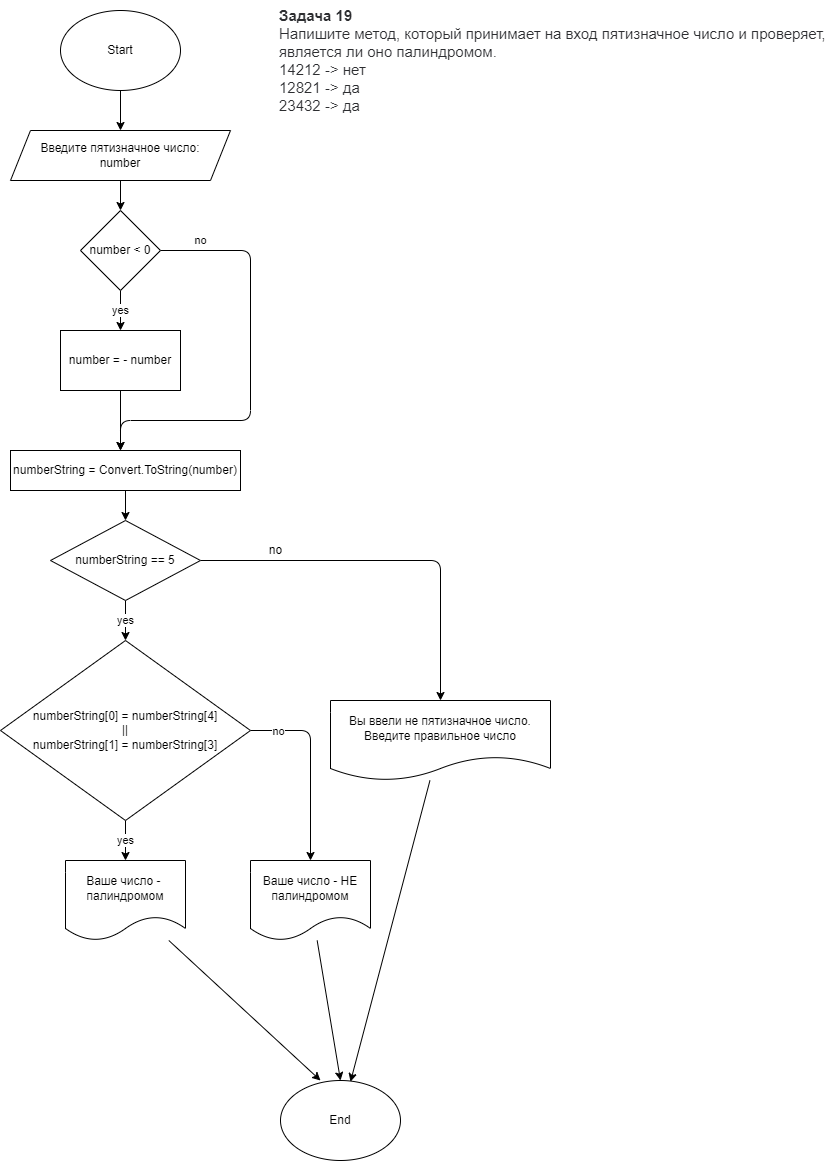

The diagram above was exported from draw.io. Its source (the exported page's mxGraphModel, read from the mxfile embedded in the PNG):
<mxGraphModel dx="1640" dy="650" grid="1" gridSize="10" guides="1" tooltips="1" connect="1" arrows="1" fold="1" page="1" pageScale="1" pageWidth="827" pageHeight="1169" math="0" shadow="0">
  <root>
    <mxCell id="0" />
    <mxCell id="1" parent="0" />
    <mxCell id="5" style="edgeStyle=none;html=1;entryX=0.5;entryY=0;entryDx=0;entryDy=0;" edge="1" parent="1" source="2" target="4">
      <mxGeometry relative="1" as="geometry" />
    </mxCell>
    <mxCell id="2" value="Start" style="ellipse;whiteSpace=wrap;html=1;" vertex="1" parent="1">
      <mxGeometry x="60" y="10" width="120" height="80" as="geometry" />
    </mxCell>
    <mxCell id="3" value="&lt;p style=&quot;box-sizing: border-box; margin: 0px; font-weight: 400; color: rgb(44, 45, 48); font-family: roboto, &amp;quot;san francisco&amp;quot;, &amp;quot;helvetica neue&amp;quot;, helvetica, arial; font-size: 15px; font-style: normal; letter-spacing: normal; text-indent: 0px; text-transform: none; word-spacing: 0px; background-color: rgb(255, 255, 255);&quot;&gt;&lt;strong style=&quot;box-sizing: border-box ; font-weight: 700&quot;&gt;Задача 19&lt;/strong&gt;&lt;/p&gt;&lt;p style=&quot;box-sizing: border-box; margin: 0px; font-weight: 400; color: rgb(44, 45, 48); font-family: roboto, &amp;quot;san francisco&amp;quot;, &amp;quot;helvetica neue&amp;quot;, helvetica, arial; font-size: 15px; font-style: normal; letter-spacing: normal; text-indent: 0px; text-transform: none; word-spacing: 0px; background-color: rgb(255, 255, 255);&quot;&gt;Напишите метод, который принимает на вход пятизначное число и проверяет, является ли оно палиндромом.&lt;/p&gt;&lt;p style=&quot;box-sizing: border-box; margin: 0px; font-weight: 400; color: rgb(44, 45, 48); font-family: roboto, &amp;quot;san francisco&amp;quot;, &amp;quot;helvetica neue&amp;quot;, helvetica, arial; font-size: 15px; font-style: normal; letter-spacing: normal; text-indent: 0px; text-transform: none; word-spacing: 0px; background-color: rgb(255, 255, 255);&quot;&gt;14212 -&amp;gt; нет&lt;/p&gt;&lt;p style=&quot;box-sizing: border-box; margin: 0px; font-weight: 400; color: rgb(44, 45, 48); font-family: roboto, &amp;quot;san francisco&amp;quot;, &amp;quot;helvetica neue&amp;quot;, helvetica, arial; font-size: 15px; font-style: normal; letter-spacing: normal; text-indent: 0px; text-transform: none; word-spacing: 0px; background-color: rgb(255, 255, 255);&quot;&gt;12821 -&amp;gt; да&lt;/p&gt;&lt;p style=&quot;box-sizing: border-box; margin: 0px; font-weight: 400; color: rgb(44, 45, 48); font-family: roboto, &amp;quot;san francisco&amp;quot;, &amp;quot;helvetica neue&amp;quot;, helvetica, arial; font-size: 15px; font-style: normal; letter-spacing: normal; text-indent: 0px; text-transform: none; word-spacing: 0px; background-color: rgb(255, 255, 255);&quot;&gt;23432 -&amp;gt; да&lt;/p&gt;" style="text;whiteSpace=wrap;html=1;" vertex="1" parent="1">
      <mxGeometry x="277" width="550" height="100" as="geometry" />
    </mxCell>
    <mxCell id="7" value="" style="edgeStyle=none;html=1;" edge="1" parent="1" source="4" target="6">
      <mxGeometry relative="1" as="geometry" />
    </mxCell>
    <mxCell id="4" value="Введите пятизначное число:&lt;br&gt;number" style="shape=parallelogram;perimeter=parallelogramPerimeter;whiteSpace=wrap;html=1;fixedSize=1;" vertex="1" parent="1">
      <mxGeometry x="10" y="130" width="220" height="50" as="geometry" />
    </mxCell>
    <mxCell id="9" value="yes" style="edgeStyle=none;html=1;" edge="1" parent="1" source="6" target="8">
      <mxGeometry relative="1" as="geometry" />
    </mxCell>
    <mxCell id="10" value="no" style="edgeStyle=none;html=1;" edge="1" parent="1" source="6">
      <mxGeometry x="-0.8095" y="10" relative="1" as="geometry">
        <mxPoint x="120" y="450" as="targetPoint" />
        <Array as="points">
          <mxPoint x="250" y="250" />
          <mxPoint x="250" y="420" />
          <mxPoint x="120" y="420" />
        </Array>
        <mxPoint as="offset" />
      </mxGeometry>
    </mxCell>
    <mxCell id="6" value="number &amp;lt; 0" style="rhombus;whiteSpace=wrap;html=1;" vertex="1" parent="1">
      <mxGeometry x="80" y="210" width="80" height="80" as="geometry" />
    </mxCell>
    <mxCell id="11" style="edgeStyle=none;html=1;" edge="1" parent="1" source="8">
      <mxGeometry relative="1" as="geometry">
        <mxPoint x="120" y="450" as="targetPoint" />
      </mxGeometry>
    </mxCell>
    <mxCell id="8" value="number = - number" style="whiteSpace=wrap;html=1;" vertex="1" parent="1">
      <mxGeometry x="60" y="330" width="120" height="60" as="geometry" />
    </mxCell>
    <mxCell id="16" value="" style="edgeStyle=none;html=1;" edge="1" parent="1" source="13" target="15">
      <mxGeometry relative="1" as="geometry" />
    </mxCell>
    <mxCell id="13" value="numberString = Convert.ToString(number)" style="rounded=0;whiteSpace=wrap;html=1;" vertex="1" parent="1">
      <mxGeometry x="10" y="450" width="230" height="40" as="geometry" />
    </mxCell>
    <mxCell id="17" value="yes" style="edgeStyle=none;html=1;" edge="1" parent="1" source="15">
      <mxGeometry relative="1" as="geometry">
        <mxPoint x="125" y="640" as="targetPoint" />
      </mxGeometry>
    </mxCell>
    <mxCell id="24" style="edgeStyle=none;html=1;" edge="1" parent="1" source="15">
      <mxGeometry relative="1" as="geometry">
        <mxPoint x="440" y="700" as="targetPoint" />
        <Array as="points">
          <mxPoint x="440" y="560" />
        </Array>
      </mxGeometry>
    </mxCell>
    <mxCell id="15" value="numberString == 5" style="rhombus;whiteSpace=wrap;html=1;rounded=0;" vertex="1" parent="1">
      <mxGeometry x="50" y="520" width="150" height="80" as="geometry" />
    </mxCell>
    <mxCell id="20" value="yes" style="edgeStyle=none;html=1;entryX=0.5;entryY=0;entryDx=0;entryDy=0;" edge="1" parent="1" source="18" target="19">
      <mxGeometry relative="1" as="geometry" />
    </mxCell>
    <mxCell id="21" style="edgeStyle=none;html=1;" edge="1" parent="1" source="18">
      <mxGeometry relative="1" as="geometry">
        <mxPoint x="310" y="860" as="targetPoint" />
        <Array as="points">
          <mxPoint x="310" y="730" />
        </Array>
      </mxGeometry>
    </mxCell>
    <mxCell id="23" value="no" style="edgeLabel;html=1;align=center;verticalAlign=middle;resizable=0;points=[];" vertex="1" connectable="0" parent="21">
      <mxGeometry x="-0.5621" y="-3" relative="1" as="geometry">
        <mxPoint x="-15" y="-3" as="offset" />
      </mxGeometry>
    </mxCell>
    <mxCell id="18" value="numberString[0] = numberString[4]&lt;br&gt;||&lt;br&gt;numberString[1] = numberString[3]" style="rhombus;whiteSpace=wrap;html=1;" vertex="1" parent="1">
      <mxGeometry y="640" width="250" height="180" as="geometry" />
    </mxCell>
    <mxCell id="29" style="edgeStyle=none;html=1;" edge="1" parent="1" source="19">
      <mxGeometry relative="1" as="geometry">
        <mxPoint x="320" y="1080" as="targetPoint" />
      </mxGeometry>
    </mxCell>
    <mxCell id="19" value="Ваше число -&amp;nbsp; палиндромом" style="shape=document;whiteSpace=wrap;html=1;boundedLbl=1;" vertex="1" parent="1">
      <mxGeometry x="65" y="860" width="120" height="80" as="geometry" />
    </mxCell>
    <mxCell id="28" style="edgeStyle=none;html=1;" edge="1" parent="1" source="22">
      <mxGeometry relative="1" as="geometry">
        <mxPoint x="340" y="1080" as="targetPoint" />
      </mxGeometry>
    </mxCell>
    <mxCell id="22" value="Ваше число - НЕ палиндромом" style="shape=document;whiteSpace=wrap;html=1;boundedLbl=1;" vertex="1" parent="1">
      <mxGeometry x="250" y="860" width="120" height="80" as="geometry" />
    </mxCell>
    <mxCell id="27" style="edgeStyle=none;html=1;" edge="1" parent="1" source="25">
      <mxGeometry relative="1" as="geometry">
        <mxPoint x="350" y="1081.199951171875" as="targetPoint" />
      </mxGeometry>
    </mxCell>
    <mxCell id="25" value="Вы ввели не пятизначное число. Введите правильное число" style="shape=document;whiteSpace=wrap;html=1;boundedLbl=1;" vertex="1" parent="1">
      <mxGeometry x="330" y="700" width="220" height="80" as="geometry" />
    </mxCell>
    <mxCell id="26" value="no" style="text;html=1;align=center;verticalAlign=middle;resizable=0;points=[];autosize=1;strokeColor=none;fillColor=none;" vertex="1" parent="1">
      <mxGeometry x="260" y="540" width="30" height="20" as="geometry" />
    </mxCell>
    <mxCell id="30" value="End" style="ellipse;whiteSpace=wrap;html=1;" vertex="1" parent="1">
      <mxGeometry x="280" y="1080" width="120" height="80" as="geometry" />
    </mxCell>
  </root>
</mxGraphModel>